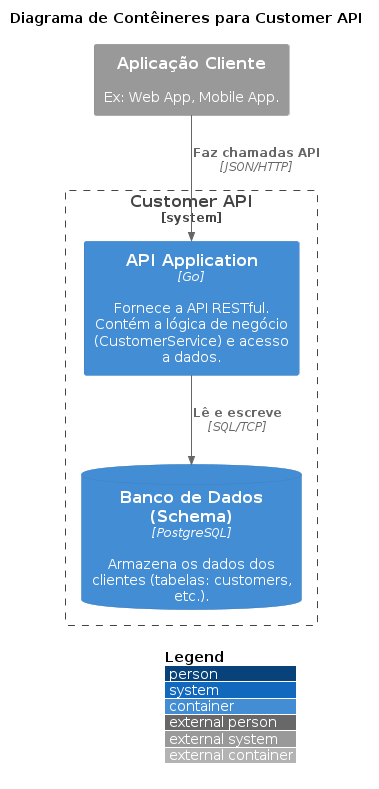

The diagram above was rendered by PlantUML. Its source (embedded in the PNG):
@startuml C4_Container
!include https://raw.githubusercontent.com/plantuml-stdlib/C4-PlantUML/master/C4_Container.puml

LAYOUT_WITH_LEGEND()

title Diagrama de Contêineres para Customer API

System_Ext(client_app, "Aplicação Cliente", "Ex: Web App, Mobile App.")

System_Boundary(c1, "Customer API") {
    Container(api_app, "API Application", "Go", "Fornece a API RESTful. Contém a lógica de negócio (CustomerService) e acesso a dados.")
    ContainerDb(db_schema, "Banco de Dados (Schema)", "PostgreSQL", "Armazena os dados dos clientes (tabelas: customers, etc.).")
}

Rel(client_app, api_app, "Faz chamadas API", "JSON/HTTP")
Rel(api_app, db_schema, "Lê e escreve", "SQL/TCP")

@enduml